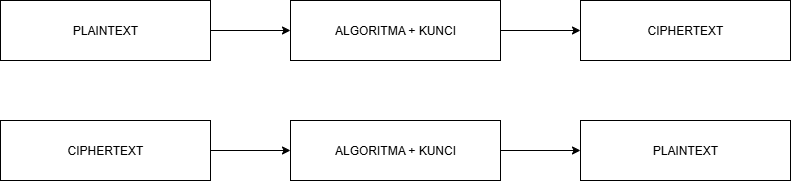

The diagram above was exported from draw.io. Its source (the exported page's mxGraphModel, read from the mxfile embedded in the PNG):
<mxGraphModel dx="2229" dy="760" grid="1" gridSize="10" guides="1" tooltips="1" connect="1" arrows="1" fold="1" page="1" pageScale="1" pageWidth="850" pageHeight="1100" math="0" shadow="0">
  <root>
    <mxCell id="0" />
    <mxCell id="1" parent="0" />
    <mxCell id="knTB2wXkSgbDc-kD5q1q-7" value="" style="edgeStyle=orthogonalEdgeStyle;rounded=0;orthogonalLoop=1;jettySize=auto;html=1;" edge="1" parent="1" source="knTB2wXkSgbDc-kD5q1q-1" target="knTB2wXkSgbDc-kD5q1q-2">
      <mxGeometry relative="1" as="geometry" />
    </mxCell>
    <mxCell id="knTB2wXkSgbDc-kD5q1q-1" value="PLAINTEXT" style="rounded=0;whiteSpace=wrap;html=1;" vertex="1" parent="1">
      <mxGeometry x="-50" y="180" width="210" height="60" as="geometry" />
    </mxCell>
    <mxCell id="knTB2wXkSgbDc-kD5q1q-8" value="" style="edgeStyle=orthogonalEdgeStyle;rounded=0;orthogonalLoop=1;jettySize=auto;html=1;" edge="1" parent="1" source="knTB2wXkSgbDc-kD5q1q-2" target="knTB2wXkSgbDc-kD5q1q-3">
      <mxGeometry relative="1" as="geometry" />
    </mxCell>
    <mxCell id="knTB2wXkSgbDc-kD5q1q-2" value="ALGORITMA + KUNCI" style="rounded=0;whiteSpace=wrap;html=1;" vertex="1" parent="1">
      <mxGeometry x="240" y="180" width="210" height="60" as="geometry" />
    </mxCell>
    <mxCell id="knTB2wXkSgbDc-kD5q1q-3" value="CIPHERTEXT" style="rounded=0;whiteSpace=wrap;html=1;" vertex="1" parent="1">
      <mxGeometry x="530" y="180" width="210" height="60" as="geometry" />
    </mxCell>
    <mxCell id="knTB2wXkSgbDc-kD5q1q-9" value="" style="edgeStyle=orthogonalEdgeStyle;rounded=0;orthogonalLoop=1;jettySize=auto;html=1;" edge="1" parent="1" source="knTB2wXkSgbDc-kD5q1q-4" target="knTB2wXkSgbDc-kD5q1q-5">
      <mxGeometry relative="1" as="geometry" />
    </mxCell>
    <mxCell id="knTB2wXkSgbDc-kD5q1q-4" value="CIPHERTEXT" style="rounded=0;whiteSpace=wrap;html=1;" vertex="1" parent="1">
      <mxGeometry x="-50" y="300" width="210" height="60" as="geometry" />
    </mxCell>
    <mxCell id="knTB2wXkSgbDc-kD5q1q-10" value="" style="edgeStyle=orthogonalEdgeStyle;rounded=0;orthogonalLoop=1;jettySize=auto;html=1;" edge="1" parent="1" source="knTB2wXkSgbDc-kD5q1q-5" target="knTB2wXkSgbDc-kD5q1q-6">
      <mxGeometry relative="1" as="geometry" />
    </mxCell>
    <mxCell id="knTB2wXkSgbDc-kD5q1q-5" value="ALGORITMA + KUNCI" style="rounded=0;whiteSpace=wrap;html=1;" vertex="1" parent="1">
      <mxGeometry x="240" y="300" width="210" height="60" as="geometry" />
    </mxCell>
    <mxCell id="knTB2wXkSgbDc-kD5q1q-6" value="PLAINTEXT" style="rounded=0;whiteSpace=wrap;html=1;" vertex="1" parent="1">
      <mxGeometry x="530" y="300" width="210" height="60" as="geometry" />
    </mxCell>
  </root>
</mxGraphModel>